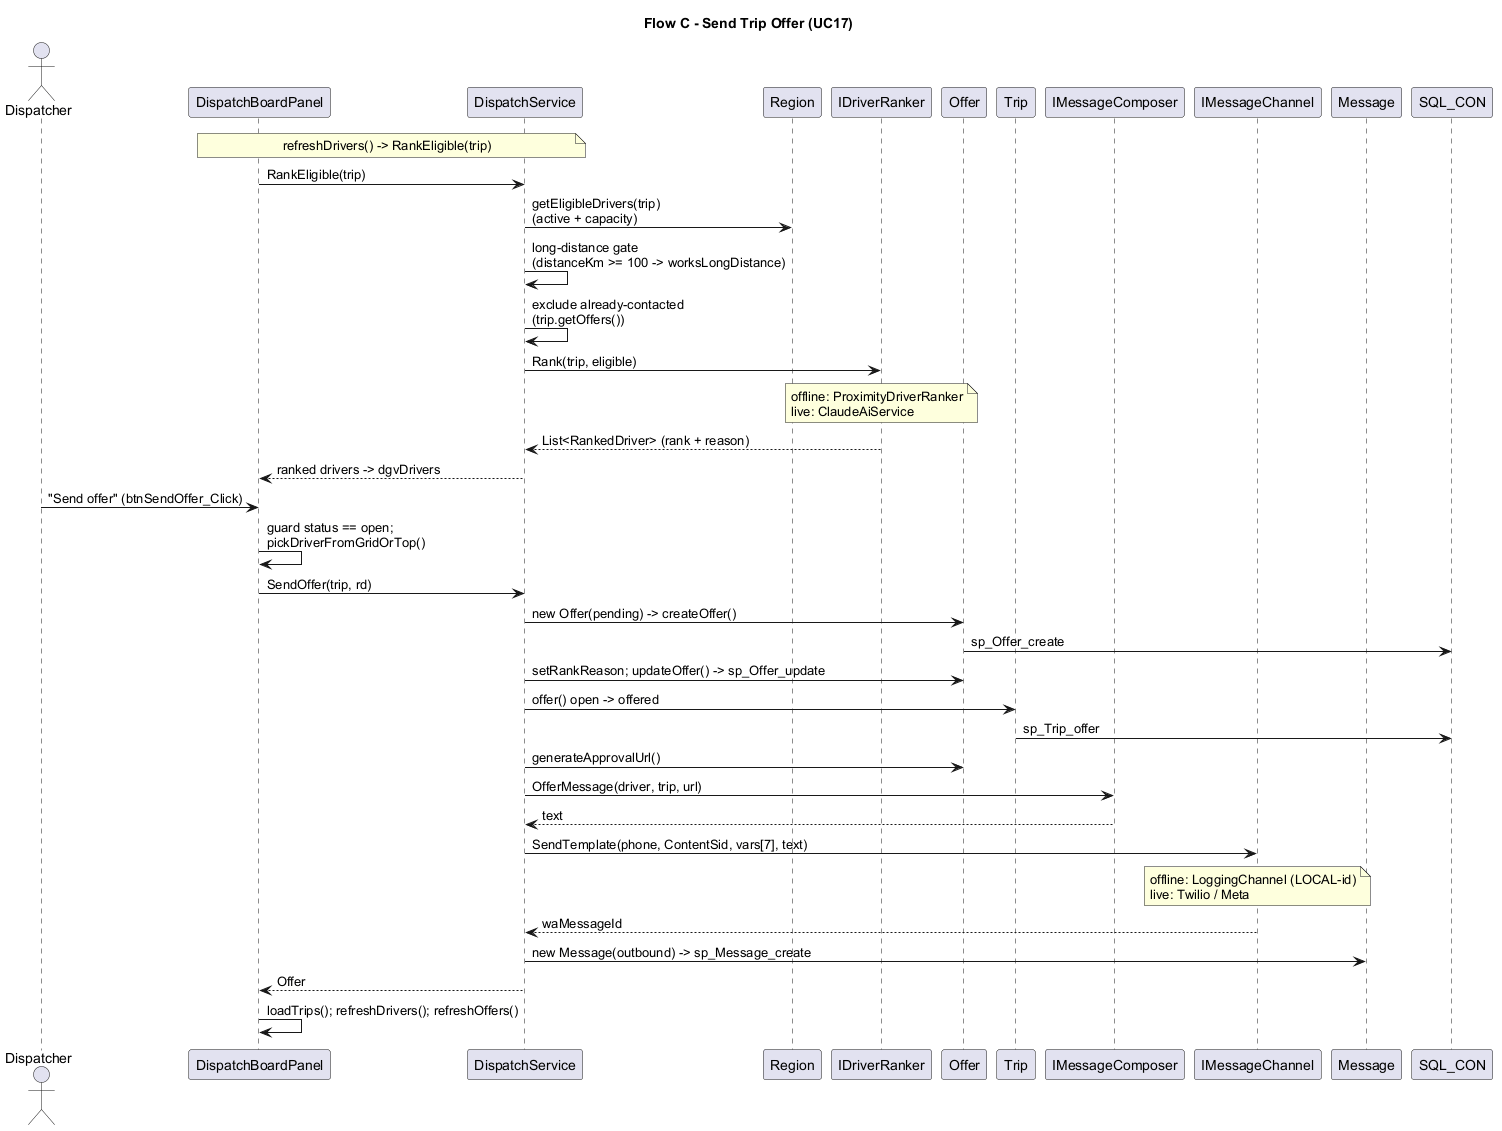

The diagram above was rendered by PlantUML. Its source (embedded in the PNG):
@startuml flow_c_send_trip_offer
title Flow C - Send Trip Offer (UC17)
skinparam shadowing false
skinparam defaultFontName Arial

actor Dispatcher as D
participant "DispatchBoardPanel" as Board
participant "DispatchService" as Svc
participant Region as Reg
participant "IDriverRanker" as Rank
participant Offer
participant Trip
participant "IMessageComposer" as Comp
participant "IMessageChannel" as Chan
participant Message as Msg
participant "SQL_CON" as SC

note over Board,Svc
  refreshDrivers() -> RankEligible(trip)
end note
Board -> Svc : RankEligible(trip)
Svc -> Reg : getEligibleDrivers(trip)\n(active + capacity)
Svc -> Svc : long-distance gate\n(distanceKm >= 100 -> worksLongDistance)
Svc -> Svc : exclude already-contacted\n(trip.getOffers())
Svc -> Rank : Rank(trip, eligible)
note over Rank
  offline: ProximityDriverRanker
  live: ClaudeAiService
end note
Rank --> Svc : List<RankedDriver> (rank + reason)
Svc --> Board : ranked drivers -> dgvDrivers

D -> Board : "Send offer" (btnSendOffer_Click)
Board -> Board : guard status == open;\npickDriverFromGridOrTop()
Board -> Svc : SendOffer(trip, rd)
Svc -> Offer : new Offer(pending) -> createOffer()
Offer -> SC : sp_Offer_create
Svc -> Offer : setRankReason; updateOffer() -> sp_Offer_update
Svc -> Trip : offer() open -> offered
Trip -> SC : sp_Trip_offer
Svc -> Offer : generateApprovalUrl()
Svc -> Comp : OfferMessage(driver, trip, url)
Comp --> Svc : text
Svc -> Chan : SendTemplate(phone, ContentSid, vars[7], text)
note over Chan
  offline: LoggingChannel (LOCAL-id)
  live: Twilio / Meta
end note
Chan --> Svc : waMessageId
Svc -> Msg : new Message(outbound) -> sp_Message_create
Svc --> Board : Offer
Board -> Board : loadTrips(); refreshDrivers(); refreshOffers()
@enduml